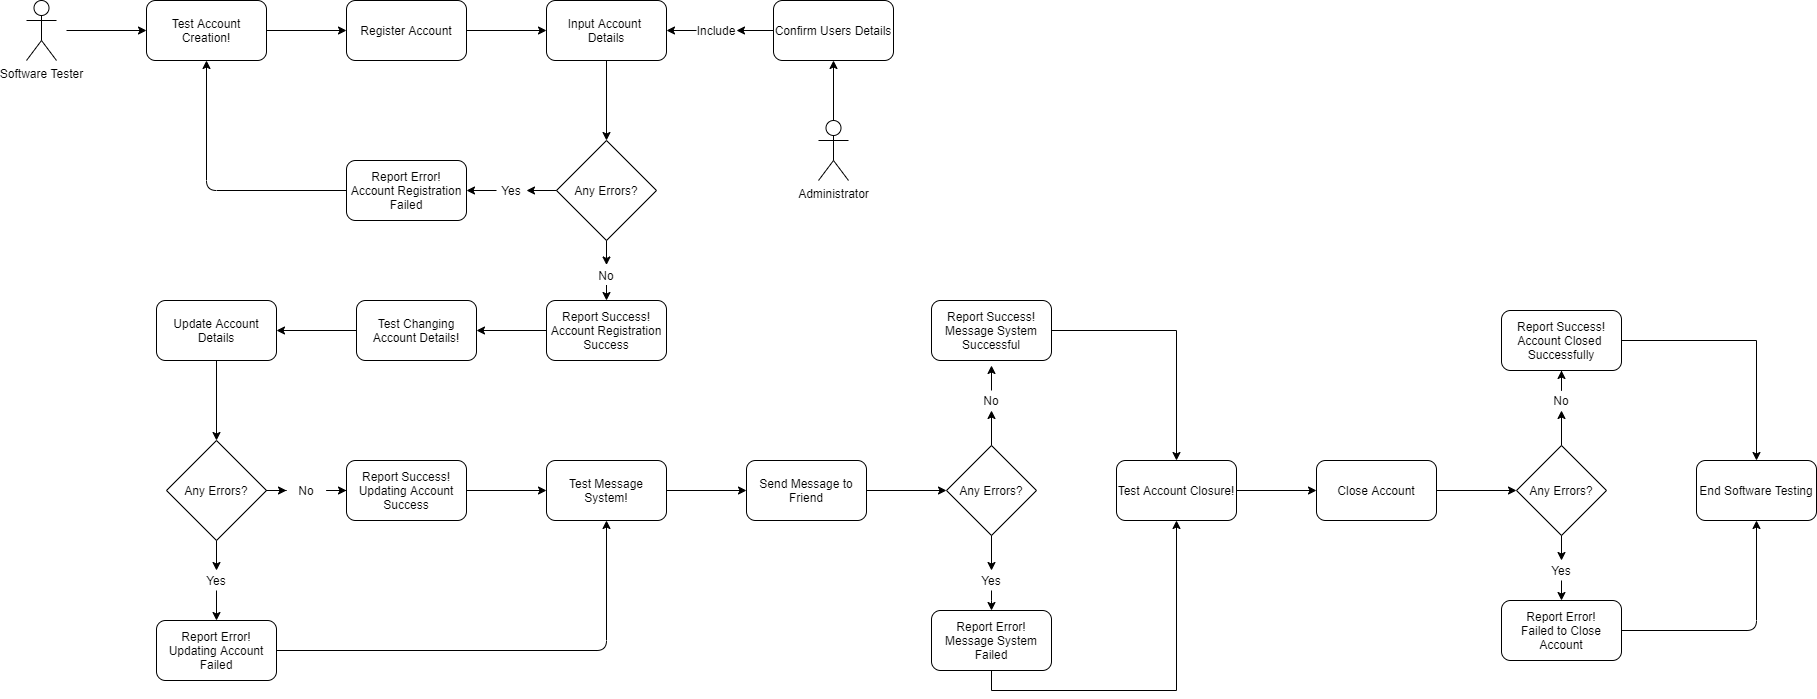

The diagram above was exported from draw.io. Its source (the exported page's mxGraphModel, read from the mxfile embedded in the PNG):
<mxGraphModel dx="460" dy="762" grid="1" gridSize="10" guides="1" tooltips="1" connect="1" arrows="1" fold="1" page="1" pageScale="1" pageWidth="827" pageHeight="1169" math="0" shadow="0">
  <root>
    <mxCell id="0" />
    <mxCell id="1" parent="0" />
    <mxCell id="oLbkE5jqYcWXtz2MSDu6-1" value="Software Tester" style="shape=umlActor;verticalLabelPosition=bottom;labelBackgroundColor=#ffffff;verticalAlign=top;html=1;outlineConnect=0;" parent="1" vertex="1">
      <mxGeometry x="80" y="300" width="30" height="60" as="geometry" />
    </mxCell>
    <mxCell id="oLbkE5jqYcWXtz2MSDu6-2" value="" style="endArrow=classic;html=1;" parent="1" edge="1">
      <mxGeometry width="50" height="50" relative="1" as="geometry">
        <mxPoint x="120" y="330" as="sourcePoint" />
        <mxPoint x="200" y="330" as="targetPoint" />
      </mxGeometry>
    </mxCell>
    <mxCell id="Mt_kH7c8ANFr65w6Fi-4-2" value="" style="edgeStyle=orthogonalEdgeStyle;rounded=0;orthogonalLoop=1;jettySize=auto;html=1;" parent="1" source="oLbkE5jqYcWXtz2MSDu6-3" target="Mt_kH7c8ANFr65w6Fi-4-1" edge="1">
      <mxGeometry relative="1" as="geometry" />
    </mxCell>
    <mxCell id="oLbkE5jqYcWXtz2MSDu6-3" value="Test Account Creation!" style="rounded=1;whiteSpace=wrap;html=1;" parent="1" vertex="1">
      <mxGeometry x="200" y="300" width="120" height="60" as="geometry" />
    </mxCell>
    <mxCell id="Mt_kH7c8ANFr65w6Fi-4-4" value="" style="edgeStyle=orthogonalEdgeStyle;rounded=0;orthogonalLoop=1;jettySize=auto;html=1;" parent="1" source="Mt_kH7c8ANFr65w6Fi-4-1" target="Mt_kH7c8ANFr65w6Fi-4-3" edge="1">
      <mxGeometry relative="1" as="geometry" />
    </mxCell>
    <mxCell id="Mt_kH7c8ANFr65w6Fi-4-1" value="Register Account" style="rounded=1;whiteSpace=wrap;html=1;" parent="1" vertex="1">
      <mxGeometry x="400" y="300" width="120" height="60" as="geometry" />
    </mxCell>
    <mxCell id="Mt_kH7c8ANFr65w6Fi-4-6" value="" style="edgeStyle=orthogonalEdgeStyle;rounded=0;orthogonalLoop=1;jettySize=auto;html=1;" parent="1" source="Mt_kH7c8ANFr65w6Fi-4-3" edge="1">
      <mxGeometry relative="1" as="geometry">
        <mxPoint x="660" y="440" as="targetPoint" />
      </mxGeometry>
    </mxCell>
    <mxCell id="Mt_kH7c8ANFr65w6Fi-4-3" value="Input Account &lt;br&gt;Details" style="rounded=1;whiteSpace=wrap;html=1;" parent="1" vertex="1">
      <mxGeometry x="600" y="300" width="120" height="60" as="geometry" />
    </mxCell>
    <mxCell id="Mt_kH7c8ANFr65w6Fi-4-7" value="Confirm Users Details" style="rounded=1;whiteSpace=wrap;html=1;" parent="1" vertex="1">
      <mxGeometry x="827" y="300" width="120" height="60" as="geometry" />
    </mxCell>
    <mxCell id="Mt_kH7c8ANFr65w6Fi-4-10" value="" style="endArrow=classic;html=1;entryX=0.5;entryY=1;entryDx=0;entryDy=0;" parent="1" source="Mt_kH7c8ANFr65w6Fi-4-8" target="Mt_kH7c8ANFr65w6Fi-4-7" edge="1">
      <mxGeometry width="50" height="50" relative="1" as="geometry">
        <mxPoint x="887" y="500" as="sourcePoint" />
        <mxPoint x="910" y="480" as="targetPoint" />
      </mxGeometry>
    </mxCell>
    <mxCell id="Mt_kH7c8ANFr65w6Fi-4-8" value="Administrator" style="shape=umlActor;verticalLabelPosition=bottom;labelBackgroundColor=#ffffff;verticalAlign=top;html=1;outlineConnect=0;" parent="1" vertex="1">
      <mxGeometry x="872" y="420" width="30" height="60" as="geometry" />
    </mxCell>
    <mxCell id="Mt_kH7c8ANFr65w6Fi-4-12" value="" style="endArrow=classic;html=1;entryX=1;entryY=0.5;entryDx=0;entryDy=0;exitX=0;exitY=0.5;exitDx=0;exitDy=0;" parent="1" source="Mt_kH7c8ANFr65w6Fi-4-13" target="Mt_kH7c8ANFr65w6Fi-4-3" edge="1">
      <mxGeometry width="50" height="50" relative="1" as="geometry">
        <mxPoint x="780" y="260" as="sourcePoint" />
        <mxPoint x="830" y="210" as="targetPoint" />
      </mxGeometry>
    </mxCell>
    <mxCell id="Mt_kH7c8ANFr65w6Fi-4-13" value="Include" style="text;html=1;strokeColor=none;fillColor=none;align=center;verticalAlign=middle;whiteSpace=wrap;rounded=0;" parent="1" vertex="1">
      <mxGeometry x="750" y="320" width="40" height="20" as="geometry" />
    </mxCell>
    <mxCell id="Mt_kH7c8ANFr65w6Fi-4-14" value="" style="endArrow=classic;html=1;entryX=1;entryY=0.5;entryDx=0;entryDy=0;exitX=0;exitY=0.5;exitDx=0;exitDy=0;" parent="1" source="Mt_kH7c8ANFr65w6Fi-4-7" target="Mt_kH7c8ANFr65w6Fi-4-13" edge="1">
      <mxGeometry width="50" height="50" relative="1" as="geometry">
        <mxPoint x="827" y="330" as="sourcePoint" />
        <mxPoint x="720" y="330" as="targetPoint" />
      </mxGeometry>
    </mxCell>
    <mxCell id="Mt_kH7c8ANFr65w6Fi-4-17" value="" style="edgeStyle=orthogonalEdgeStyle;rounded=0;orthogonalLoop=1;jettySize=auto;html=1;entryX=1;entryY=0.5;entryDx=0;entryDy=0;" parent="1" source="Mt_kH7c8ANFr65w6Fi-4-19" target="Mt_kH7c8ANFr65w6Fi-4-18" edge="1">
      <mxGeometry relative="1" as="geometry">
        <mxPoint x="530" y="490" as="targetPoint" />
      </mxGeometry>
    </mxCell>
    <mxCell id="Mt_kH7c8ANFr65w6Fi-4-15" value="Any Errors?" style="rhombus;whiteSpace=wrap;html=1;" parent="1" vertex="1">
      <mxGeometry x="610" y="440" width="100" height="100" as="geometry" />
    </mxCell>
    <mxCell id="Mt_kH7c8ANFr65w6Fi-4-18" value="Report Error!&lt;br&gt;Account Registration Failed" style="rounded=1;whiteSpace=wrap;html=1;" parent="1" vertex="1">
      <mxGeometry x="400" y="460" width="120" height="60" as="geometry" />
    </mxCell>
    <mxCell id="Mt_kH7c8ANFr65w6Fi-4-19" value="Yes" style="text;html=1;strokeColor=none;fillColor=none;align=center;verticalAlign=middle;whiteSpace=wrap;rounded=0;" parent="1" vertex="1">
      <mxGeometry x="550" y="480" width="30" height="20" as="geometry" />
    </mxCell>
    <mxCell id="Mt_kH7c8ANFr65w6Fi-4-20" value="" style="edgeStyle=orthogonalEdgeStyle;rounded=0;orthogonalLoop=1;jettySize=auto;html=1;" parent="1" source="Mt_kH7c8ANFr65w6Fi-4-15" target="Mt_kH7c8ANFr65w6Fi-4-19" edge="1">
      <mxGeometry relative="1" as="geometry">
        <mxPoint x="610" y="490" as="sourcePoint" />
        <mxPoint x="530" y="490" as="targetPoint" />
      </mxGeometry>
    </mxCell>
    <mxCell id="Mt_kH7c8ANFr65w6Fi-4-26" value="" style="edgeStyle=orthogonalEdgeStyle;rounded=0;orthogonalLoop=1;jettySize=auto;html=1;" parent="1" source="Mt_kH7c8ANFr65w6Fi-4-21" target="Mt_kH7c8ANFr65w6Fi-4-25" edge="1">
      <mxGeometry relative="1" as="geometry" />
    </mxCell>
    <mxCell id="Mt_kH7c8ANFr65w6Fi-4-21" value="Report Success!&lt;br&gt;Account Registration Success" style="rounded=1;whiteSpace=wrap;html=1;" parent="1" vertex="1">
      <mxGeometry x="600" y="600" width="120" height="60" as="geometry" />
    </mxCell>
    <mxCell id="Mt_kH7c8ANFr65w6Fi-4-28" value="" style="edgeStyle=orthogonalEdgeStyle;rounded=0;orthogonalLoop=1;jettySize=auto;html=1;" parent="1" source="Mt_kH7c8ANFr65w6Fi-4-25" target="Mt_kH7c8ANFr65w6Fi-4-27" edge="1">
      <mxGeometry relative="1" as="geometry" />
    </mxCell>
    <mxCell id="Mt_kH7c8ANFr65w6Fi-4-25" value="Test Changing Account Details!" style="rounded=1;whiteSpace=wrap;html=1;" parent="1" vertex="1">
      <mxGeometry x="410" y="600" width="120" height="60" as="geometry" />
    </mxCell>
    <mxCell id="Mt_kH7c8ANFr65w6Fi-4-30" value="" style="edgeStyle=orthogonalEdgeStyle;rounded=0;orthogonalLoop=1;jettySize=auto;html=1;" parent="1" source="Mt_kH7c8ANFr65w6Fi-4-27" edge="1">
      <mxGeometry relative="1" as="geometry">
        <mxPoint x="270" y="740" as="targetPoint" />
      </mxGeometry>
    </mxCell>
    <mxCell id="Mt_kH7c8ANFr65w6Fi-4-27" value="Update Account Details" style="rounded=1;whiteSpace=wrap;html=1;" parent="1" vertex="1">
      <mxGeometry x="210" y="600" width="120" height="60" as="geometry" />
    </mxCell>
    <mxCell id="Mt_kH7c8ANFr65w6Fi-4-22" value="" style="endArrow=classic;html=1;exitX=0.5;exitY=1;exitDx=0;exitDy=0;entryX=0.5;entryY=0;entryDx=0;entryDy=0;" parent="1" source="Mt_kH7c8ANFr65w6Fi-4-23" target="Mt_kH7c8ANFr65w6Fi-4-21" edge="1">
      <mxGeometry width="50" height="50" relative="1" as="geometry">
        <mxPoint x="690" y="570" as="sourcePoint" />
        <mxPoint x="740" y="520" as="targetPoint" />
      </mxGeometry>
    </mxCell>
    <mxCell id="Mt_kH7c8ANFr65w6Fi-4-23" value="No" style="text;html=1;strokeColor=none;fillColor=none;align=center;verticalAlign=middle;whiteSpace=wrap;rounded=0;" parent="1" vertex="1">
      <mxGeometry x="640" y="564.5" width="40" height="20" as="geometry" />
    </mxCell>
    <mxCell id="Mt_kH7c8ANFr65w6Fi-4-24" value="" style="endArrow=classic;html=1;exitX=0.5;exitY=1;exitDx=0;exitDy=0;entryX=0.5;entryY=0;entryDx=0;entryDy=0;" parent="1" source="Mt_kH7c8ANFr65w6Fi-4-15" target="Mt_kH7c8ANFr65w6Fi-4-23" edge="1">
      <mxGeometry width="50" height="50" relative="1" as="geometry">
        <mxPoint x="660" y="540" as="sourcePoint" />
        <mxPoint x="660" y="600" as="targetPoint" />
      </mxGeometry>
    </mxCell>
    <mxCell id="Mt_kH7c8ANFr65w6Fi-4-33" value="" style="edgeStyle=orthogonalEdgeStyle;rounded=0;orthogonalLoop=1;jettySize=auto;html=1;" parent="1" source="Mt_kH7c8ANFr65w6Fi-4-41" edge="1">
      <mxGeometry relative="1" as="geometry">
        <mxPoint x="270" y="920" as="targetPoint" />
      </mxGeometry>
    </mxCell>
    <mxCell id="Mt_kH7c8ANFr65w6Fi-4-36" value="" style="edgeStyle=orthogonalEdgeStyle;rounded=0;orthogonalLoop=1;jettySize=auto;html=1;" parent="1" source="Mt_kH7c8ANFr65w6Fi-4-43" edge="1">
      <mxGeometry relative="1" as="geometry">
        <mxPoint x="400" y="790" as="targetPoint" />
      </mxGeometry>
    </mxCell>
    <mxCell id="Mt_kH7c8ANFr65w6Fi-4-31" value="Any Errors?" style="rhombus;whiteSpace=wrap;html=1;" parent="1" vertex="1">
      <mxGeometry x="220" y="740" width="100" height="100" as="geometry" />
    </mxCell>
    <mxCell id="Mt_kH7c8ANFr65w6Fi-4-34" value="Report Error!&lt;br&gt;Updating Account Failed" style="rounded=1;whiteSpace=wrap;html=1;" parent="1" vertex="1">
      <mxGeometry x="210" y="920" width="120" height="60" as="geometry" />
    </mxCell>
    <mxCell id="Mt_kH7c8ANFr65w6Fi-4-39" value="" style="edgeStyle=orthogonalEdgeStyle;rounded=0;orthogonalLoop=1;jettySize=auto;html=1;" parent="1" source="Mt_kH7c8ANFr65w6Fi-4-37" target="Mt_kH7c8ANFr65w6Fi-4-38" edge="1">
      <mxGeometry relative="1" as="geometry" />
    </mxCell>
    <mxCell id="Mt_kH7c8ANFr65w6Fi-4-37" value="Report Success!&lt;br&gt;Updating Account Success" style="rounded=1;whiteSpace=wrap;html=1;" parent="1" vertex="1">
      <mxGeometry x="400" y="760" width="120" height="60" as="geometry" />
    </mxCell>
    <mxCell id="Mt_kH7c8ANFr65w6Fi-4-46" value="" style="edgeStyle=orthogonalEdgeStyle;rounded=0;orthogonalLoop=1;jettySize=auto;html=1;" parent="1" source="Mt_kH7c8ANFr65w6Fi-4-38" target="Mt_kH7c8ANFr65w6Fi-4-45" edge="1">
      <mxGeometry relative="1" as="geometry" />
    </mxCell>
    <mxCell id="Mt_kH7c8ANFr65w6Fi-4-38" value="Test Message System!" style="rounded=1;whiteSpace=wrap;html=1;" parent="1" vertex="1">
      <mxGeometry x="600" y="760" width="120" height="60" as="geometry" />
    </mxCell>
    <mxCell id="Mt_kH7c8ANFr65w6Fi-4-48" value="" style="edgeStyle=orthogonalEdgeStyle;rounded=0;orthogonalLoop=1;jettySize=auto;html=1;exitX=1;exitY=0.5;exitDx=0;exitDy=0;entryX=0;entryY=0.5;entryDx=0;entryDy=0;" parent="1" source="Mt_kH7c8ANFr65w6Fi-4-45" target="Mt_kH7c8ANFr65w6Fi-4-49" edge="1">
      <mxGeometry relative="1" as="geometry">
        <mxPoint x="1020" y="780" as="targetPoint" />
        <Array as="points" />
      </mxGeometry>
    </mxCell>
    <mxCell id="Mt_kH7c8ANFr65w6Fi-4-45" value="Send Message to Friend" style="rounded=1;whiteSpace=wrap;html=1;" parent="1" vertex="1">
      <mxGeometry x="800" y="760" width="120" height="60" as="geometry" />
    </mxCell>
    <mxCell id="Mt_kH7c8ANFr65w6Fi-4-40" value="" style="endArrow=classic;html=1;exitX=1;exitY=0.5;exitDx=0;exitDy=0;entryX=0.5;entryY=1;entryDx=0;entryDy=0;" parent="1" source="Mt_kH7c8ANFr65w6Fi-4-34" target="Mt_kH7c8ANFr65w6Fi-4-38" edge="1">
      <mxGeometry width="50" height="50" relative="1" as="geometry">
        <mxPoint x="510" y="970" as="sourcePoint" />
        <mxPoint x="560" y="920" as="targetPoint" />
        <Array as="points">
          <mxPoint x="660" y="950" />
        </Array>
      </mxGeometry>
    </mxCell>
    <mxCell id="Mt_kH7c8ANFr65w6Fi-4-41" value="Yes" style="text;html=1;strokeColor=none;fillColor=none;align=center;verticalAlign=middle;whiteSpace=wrap;rounded=0;" parent="1" vertex="1">
      <mxGeometry x="255" y="870" width="30" height="20" as="geometry" />
    </mxCell>
    <mxCell id="Mt_kH7c8ANFr65w6Fi-4-42" value="" style="edgeStyle=orthogonalEdgeStyle;rounded=0;orthogonalLoop=1;jettySize=auto;html=1;" parent="1" source="Mt_kH7c8ANFr65w6Fi-4-31" target="Mt_kH7c8ANFr65w6Fi-4-41" edge="1">
      <mxGeometry relative="1" as="geometry">
        <mxPoint x="270" y="840" as="sourcePoint" />
        <mxPoint x="270" y="920" as="targetPoint" />
      </mxGeometry>
    </mxCell>
    <mxCell id="Mt_kH7c8ANFr65w6Fi-4-43" value="No" style="text;html=1;strokeColor=none;fillColor=none;align=center;verticalAlign=middle;whiteSpace=wrap;rounded=0;" parent="1" vertex="1">
      <mxGeometry x="340" y="780" width="40" height="20" as="geometry" />
    </mxCell>
    <mxCell id="Mt_kH7c8ANFr65w6Fi-4-44" value="" style="edgeStyle=orthogonalEdgeStyle;rounded=0;orthogonalLoop=1;jettySize=auto;html=1;" parent="1" source="Mt_kH7c8ANFr65w6Fi-4-31" target="Mt_kH7c8ANFr65w6Fi-4-43" edge="1">
      <mxGeometry relative="1" as="geometry">
        <mxPoint x="320" y="790" as="sourcePoint" />
        <mxPoint x="400" y="790" as="targetPoint" />
      </mxGeometry>
    </mxCell>
    <mxCell id="Mt_kH7c8ANFr65w6Fi-4-59" value="" style="edgeStyle=orthogonalEdgeStyle;rounded=0;orthogonalLoop=1;jettySize=auto;html=1;" parent="1" source="Mt_kH7c8ANFr65w6Fi-4-64" edge="1">
      <mxGeometry relative="1" as="geometry">
        <mxPoint x="1045" y="665" as="targetPoint" />
      </mxGeometry>
    </mxCell>
    <mxCell id="Mt_kH7c8ANFr65w6Fi-4-49" value="Any Errors?" style="rhombus;whiteSpace=wrap;html=1;" parent="1" vertex="1">
      <mxGeometry x="1000" y="745" width="90" height="90" as="geometry" />
    </mxCell>
    <mxCell id="Mt_kH7c8ANFr65w6Fi-4-63" style="edgeStyle=orthogonalEdgeStyle;rounded=0;orthogonalLoop=1;jettySize=auto;html=1;exitX=0.5;exitY=1;exitDx=0;exitDy=0;entryX=0.5;entryY=1;entryDx=0;entryDy=0;" parent="1" source="Mt_kH7c8ANFr65w6Fi-4-52" target="Mt_kH7c8ANFr65w6Fi-4-61" edge="1">
      <mxGeometry relative="1" as="geometry" />
    </mxCell>
    <mxCell id="Mt_kH7c8ANFr65w6Fi-4-52" value="Report Error!&lt;br&gt;Message System Failed" style="rounded=1;whiteSpace=wrap;html=1;" parent="1" vertex="1">
      <mxGeometry x="985" y="910" width="120" height="60" as="geometry" />
    </mxCell>
    <mxCell id="Mt_kH7c8ANFr65w6Fi-4-55" value="" style="endArrow=classic;html=1;exitX=0.5;exitY=1;exitDx=0;exitDy=0;entryX=0.5;entryY=0;entryDx=0;entryDy=0;" parent="1" source="Mt_kH7c8ANFr65w6Fi-4-56" target="Mt_kH7c8ANFr65w6Fi-4-52" edge="1">
      <mxGeometry width="50" height="50" relative="1" as="geometry">
        <mxPoint x="1090" y="920" as="sourcePoint" />
        <mxPoint x="1140" y="870" as="targetPoint" />
        <Array as="points">
          <mxPoint x="1045" y="910" />
        </Array>
      </mxGeometry>
    </mxCell>
    <mxCell id="Mt_kH7c8ANFr65w6Fi-4-56" value="Yes" style="text;html=1;strokeColor=none;fillColor=none;align=center;verticalAlign=middle;whiteSpace=wrap;rounded=0;" parent="1" vertex="1">
      <mxGeometry x="1030" y="870" width="30" height="20" as="geometry" />
    </mxCell>
    <mxCell id="Mt_kH7c8ANFr65w6Fi-4-57" value="" style="endArrow=classic;html=1;exitX=0.5;exitY=1;exitDx=0;exitDy=0;entryX=0.5;entryY=0;entryDx=0;entryDy=0;" parent="1" source="Mt_kH7c8ANFr65w6Fi-4-49" target="Mt_kH7c8ANFr65w6Fi-4-56" edge="1">
      <mxGeometry width="50" height="50" relative="1" as="geometry">
        <mxPoint x="1045" y="835" as="sourcePoint" />
        <mxPoint x="920" y="920" as="targetPoint" />
        <Array as="points" />
      </mxGeometry>
    </mxCell>
    <mxCell id="Mt_kH7c8ANFr65w6Fi-4-62" value="" style="edgeStyle=orthogonalEdgeStyle;rounded=0;orthogonalLoop=1;jettySize=auto;html=1;" parent="1" source="Mt_kH7c8ANFr65w6Fi-4-60" target="Mt_kH7c8ANFr65w6Fi-4-61" edge="1">
      <mxGeometry relative="1" as="geometry" />
    </mxCell>
    <mxCell id="Mt_kH7c8ANFr65w6Fi-4-60" value="Report Success!&lt;br&gt;Message System&lt;br&gt;Successful" style="rounded=1;whiteSpace=wrap;html=1;" parent="1" vertex="1">
      <mxGeometry x="985" y="600" width="120" height="60" as="geometry" />
    </mxCell>
    <mxCell id="Mt_kH7c8ANFr65w6Fi-4-72" value="" style="edgeStyle=orthogonalEdgeStyle;rounded=0;orthogonalLoop=1;jettySize=auto;html=1;entryX=0;entryY=0.5;entryDx=0;entryDy=0;" parent="1" source="Mt_kH7c8ANFr65w6Fi-4-61" target="Mt_kH7c8ANFr65w6Fi-4-71" edge="1">
      <mxGeometry relative="1" as="geometry" />
    </mxCell>
    <mxCell id="Mt_kH7c8ANFr65w6Fi-4-61" value="Test Account Closure!" style="rounded=1;whiteSpace=wrap;html=1;" parent="1" vertex="1">
      <mxGeometry x="1170" y="760" width="120" height="60" as="geometry" />
    </mxCell>
    <mxCell id="Mt_kH7c8ANFr65w6Fi-4-64" value="No" style="text;html=1;strokeColor=none;fillColor=none;align=center;verticalAlign=middle;whiteSpace=wrap;rounded=0;" parent="1" vertex="1">
      <mxGeometry x="1025" y="690" width="40" height="20" as="geometry" />
    </mxCell>
    <mxCell id="Mt_kH7c8ANFr65w6Fi-4-65" value="" style="edgeStyle=orthogonalEdgeStyle;rounded=0;orthogonalLoop=1;jettySize=auto;html=1;" parent="1" source="Mt_kH7c8ANFr65w6Fi-4-49" target="Mt_kH7c8ANFr65w6Fi-4-64" edge="1">
      <mxGeometry relative="1" as="geometry">
        <mxPoint x="1045" y="745" as="sourcePoint" />
        <mxPoint x="1045" y="665" as="targetPoint" />
      </mxGeometry>
    </mxCell>
    <mxCell id="Mt_kH7c8ANFr65w6Fi-4-81" value="" style="edgeStyle=orthogonalEdgeStyle;rounded=0;orthogonalLoop=1;jettySize=auto;html=1;entryX=0.5;entryY=1;entryDx=0;entryDy=0;" parent="1" source="Mt_kH7c8ANFr65w6Fi-4-90" target="Mt_kH7c8ANFr65w6Fi-4-82" edge="1">
      <mxGeometry relative="1" as="geometry">
        <mxPoint x="1555" y="790" as="targetPoint" />
      </mxGeometry>
    </mxCell>
    <mxCell id="Mt_kH7c8ANFr65w6Fi-4-73" value="Any Errors?" style="rhombus;whiteSpace=wrap;html=1;" parent="1" vertex="1">
      <mxGeometry x="1570" y="745" width="90" height="90" as="geometry" />
    </mxCell>
    <mxCell id="Mt_kH7c8ANFr65w6Fi-4-74" value="" style="endArrow=classic;html=1;exitX=1;exitY=0.5;exitDx=0;exitDy=0;entryX=0;entryY=0.5;entryDx=0;entryDy=0;" parent="1" source="Mt_kH7c8ANFr65w6Fi-4-71" target="Mt_kH7c8ANFr65w6Fi-4-73" edge="1">
      <mxGeometry width="50" height="50" relative="1" as="geometry">
        <mxPoint x="1480" y="740" as="sourcePoint" />
        <mxPoint x="1530" y="690" as="targetPoint" />
      </mxGeometry>
    </mxCell>
    <mxCell id="Mt_kH7c8ANFr65w6Fi-4-77" value="Report Error!&lt;br&gt;Failed to Close Account" style="rounded=1;whiteSpace=wrap;html=1;" parent="1" vertex="1">
      <mxGeometry x="1555" y="900" width="120" height="60" as="geometry" />
    </mxCell>
    <mxCell id="Mt_kH7c8ANFr65w6Fi-4-84" value="" style="edgeStyle=orthogonalEdgeStyle;rounded=0;orthogonalLoop=1;jettySize=auto;html=1;" parent="1" source="Mt_kH7c8ANFr65w6Fi-4-82" target="Mt_kH7c8ANFr65w6Fi-4-83" edge="1">
      <mxGeometry relative="1" as="geometry" />
    </mxCell>
    <mxCell id="Mt_kH7c8ANFr65w6Fi-4-82" value="Report Success!&lt;br&gt;Account Closed&amp;nbsp;&lt;br&gt;Successfully" style="rounded=1;whiteSpace=wrap;html=1;" parent="1" vertex="1">
      <mxGeometry x="1555" y="610" width="120" height="60" as="geometry" />
    </mxCell>
    <mxCell id="Mt_kH7c8ANFr65w6Fi-4-83" value="End Software Testing" style="rounded=1;whiteSpace=wrap;html=1;" parent="1" vertex="1">
      <mxGeometry x="1750" y="760" width="120" height="60" as="geometry" />
    </mxCell>
    <mxCell id="Mt_kH7c8ANFr65w6Fi-4-85" value="" style="endArrow=classic;html=1;exitX=1;exitY=0.5;exitDx=0;exitDy=0;entryX=0.5;entryY=1;entryDx=0;entryDy=0;" parent="1" source="Mt_kH7c8ANFr65w6Fi-4-77" target="Mt_kH7c8ANFr65w6Fi-4-83" edge="1">
      <mxGeometry width="50" height="50" relative="1" as="geometry">
        <mxPoint x="1540" y="935" as="sourcePoint" />
        <mxPoint x="1590" y="885" as="targetPoint" />
        <Array as="points">
          <mxPoint x="1810" y="930" />
        </Array>
      </mxGeometry>
    </mxCell>
    <mxCell id="Mt_kH7c8ANFr65w6Fi-4-86" value="" style="endArrow=classic;html=1;entryX=0.5;entryY=1;entryDx=0;entryDy=0;exitX=0;exitY=0.5;exitDx=0;exitDy=0;" parent="1" source="Mt_kH7c8ANFr65w6Fi-4-18" target="oLbkE5jqYcWXtz2MSDu6-3" edge="1">
      <mxGeometry width="50" height="50" relative="1" as="geometry">
        <mxPoint x="210" y="440" as="sourcePoint" />
        <mxPoint x="260" y="390" as="targetPoint" />
        <Array as="points">
          <mxPoint x="260" y="490" />
        </Array>
      </mxGeometry>
    </mxCell>
    <mxCell id="Mt_kH7c8ANFr65w6Fi-4-71" value="Close Account" style="rounded=1;whiteSpace=wrap;html=1;" parent="1" vertex="1">
      <mxGeometry x="1370" y="760" width="120" height="60" as="geometry" />
    </mxCell>
    <mxCell id="Mt_kH7c8ANFr65w6Fi-4-88" value="" style="endArrow=classic;html=1;exitX=0.5;exitY=1;exitDx=0;exitDy=0;entryX=0.5;entryY=0;entryDx=0;entryDy=0;" parent="1" source="Mt_kH7c8ANFr65w6Fi-4-78" target="Mt_kH7c8ANFr65w6Fi-4-77" edge="1">
      <mxGeometry width="50" height="50" relative="1" as="geometry">
        <mxPoint x="1700" y="890" as="sourcePoint" />
        <mxPoint x="1750" y="840" as="targetPoint" />
      </mxGeometry>
    </mxCell>
    <mxCell id="Mt_kH7c8ANFr65w6Fi-4-78" value="Yes" style="text;html=1;strokeColor=none;fillColor=none;align=center;verticalAlign=middle;whiteSpace=wrap;rounded=0;" parent="1" vertex="1">
      <mxGeometry x="1600" y="860" width="30" height="20" as="geometry" />
    </mxCell>
    <mxCell id="Mt_kH7c8ANFr65w6Fi-4-89" value="" style="endArrow=classic;html=1;exitX=0.5;exitY=1;exitDx=0;exitDy=0;entryX=0.5;entryY=0;entryDx=0;entryDy=0;" parent="1" source="Mt_kH7c8ANFr65w6Fi-4-73" target="Mt_kH7c8ANFr65w6Fi-4-78" edge="1">
      <mxGeometry width="50" height="50" relative="1" as="geometry">
        <mxPoint x="1615" y="835" as="sourcePoint" />
        <mxPoint x="1615" y="900" as="targetPoint" />
      </mxGeometry>
    </mxCell>
    <mxCell id="Mt_kH7c8ANFr65w6Fi-4-90" value="No" style="text;html=1;strokeColor=none;fillColor=none;align=center;verticalAlign=middle;whiteSpace=wrap;rounded=0;" parent="1" vertex="1">
      <mxGeometry x="1595" y="690" width="40" height="20" as="geometry" />
    </mxCell>
    <mxCell id="Mt_kH7c8ANFr65w6Fi-4-91" value="" style="edgeStyle=orthogonalEdgeStyle;rounded=0;orthogonalLoop=1;jettySize=auto;html=1;entryX=0.5;entryY=1;entryDx=0;entryDy=0;" parent="1" source="Mt_kH7c8ANFr65w6Fi-4-73" target="Mt_kH7c8ANFr65w6Fi-4-90" edge="1">
      <mxGeometry relative="1" as="geometry">
        <mxPoint x="1615" y="745" as="sourcePoint" />
        <mxPoint x="1615" y="680" as="targetPoint" />
      </mxGeometry>
    </mxCell>
  </root>
</mxGraphModel>